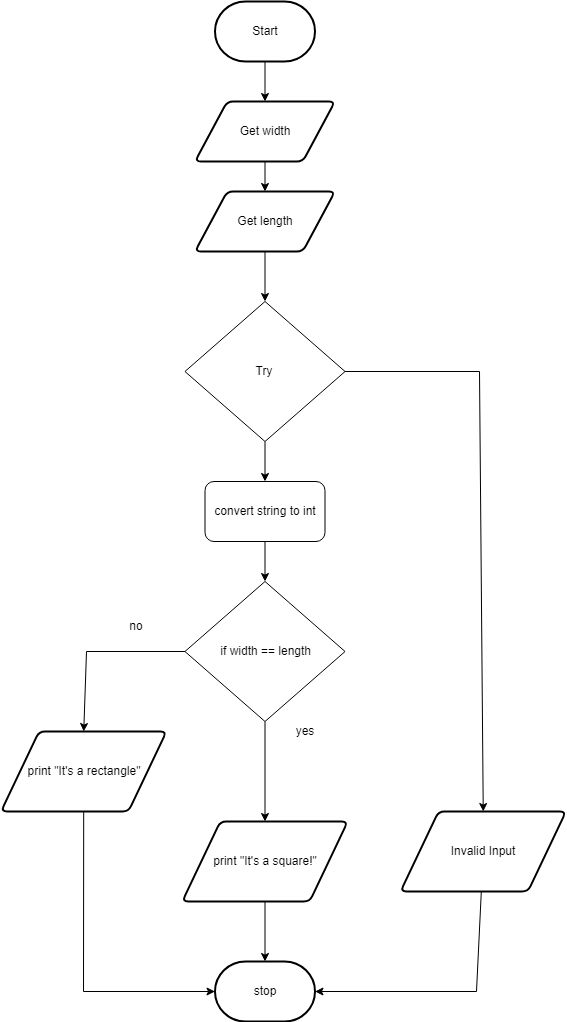

The diagram above was exported from draw.io. Its source (the exported page's mxGraphModel, read from the mxfile embedded in the PNG):
<mxGraphModel dx="1074" dy="1918" grid="1" gridSize="10" guides="1" tooltips="1" connect="1" arrows="1" fold="1" page="1" pageScale="1" pageWidth="827" pageHeight="1169" math="0" shadow="0">
  <root>
    <mxCell id="0" />
    <mxCell id="1" parent="0" />
    <mxCell id="2" value="" style="edgeStyle=none;html=1;" parent="1" source="3" target="5" edge="1">
      <mxGeometry relative="1" as="geometry" />
    </mxCell>
    <mxCell id="3" value="Start" style="strokeWidth=2;html=1;shape=mxgraph.flowchart.terminator;whiteSpace=wrap;" parent="1" vertex="1">
      <mxGeometry x="228.5" y="-160" width="100" height="60" as="geometry" />
    </mxCell>
    <mxCell id="124" value="" style="edgeStyle=none;html=1;" parent="1" source="5" target="71" edge="1">
      <mxGeometry relative="1" as="geometry" />
    </mxCell>
    <mxCell id="5" value="Get width" style="shape=parallelogram;html=1;strokeWidth=2;perimeter=parallelogramPerimeter;whiteSpace=wrap;rounded=1;arcSize=12;size=0.23;" parent="1" vertex="1">
      <mxGeometry x="208.5" y="-60" width="140" height="60" as="geometry" />
    </mxCell>
    <mxCell id="46" style="edgeStyle=none;html=1;entryX=0.5;entryY=0;entryDx=0;entryDy=0;entryPerimeter=0;" parent="1" source="9" target="10" edge="1">
      <mxGeometry relative="1" as="geometry" />
    </mxCell>
    <mxCell id="9" value="print &quot;It's a square!&quot;" style="shape=parallelogram;html=1;strokeWidth=2;perimeter=parallelogramPerimeter;whiteSpace=wrap;rounded=1;arcSize=12;size=0.23;" parent="1" vertex="1">
      <mxGeometry x="195.75" y="660" width="165.5" height="80" as="geometry" />
    </mxCell>
    <mxCell id="10" value="stop" style="strokeWidth=2;html=1;shape=mxgraph.flowchart.terminator;whiteSpace=wrap;rounded=1;" parent="1" vertex="1">
      <mxGeometry x="228.5" y="800" width="100" height="60" as="geometry" />
    </mxCell>
    <mxCell id="179" style="edgeStyle=none;html=1;entryX=0.5;entryY=0;entryDx=0;entryDy=0;" edge="1" parent="1" source="71" target="126">
      <mxGeometry relative="1" as="geometry" />
    </mxCell>
    <mxCell id="71" value="Get length" style="shape=parallelogram;html=1;strokeWidth=2;perimeter=parallelogramPerimeter;whiteSpace=wrap;rounded=1;arcSize=12;size=0.23;" parent="1" vertex="1">
      <mxGeometry x="208.5" y="30" width="140" height="60" as="geometry" />
    </mxCell>
    <mxCell id="95" value="" style="edgeStyle=none;html=1;endArrow=none;" parent="1" edge="1">
      <mxGeometry relative="1" as="geometry">
        <mxPoint x="281.1899999999998" y="480" as="sourcePoint" />
        <mxPoint x="281.1899999999998" y="480" as="targetPoint" />
      </mxGeometry>
    </mxCell>
    <mxCell id="183" style="edgeStyle=none;rounded=0;html=1;entryX=1;entryY=0.5;entryDx=0;entryDy=0;entryPerimeter=0;" edge="1" parent="1" source="103" target="10">
      <mxGeometry relative="1" as="geometry">
        <Array as="points">
          <mxPoint x="490" y="830" />
        </Array>
      </mxGeometry>
    </mxCell>
    <mxCell id="103" value="Invalid Input" style="shape=parallelogram;html=1;strokeWidth=2;perimeter=parallelogramPerimeter;whiteSpace=wrap;rounded=1;arcSize=12;size=0.23;" parent="1" vertex="1">
      <mxGeometry x="414" y="650" width="165.5" height="80" as="geometry" />
    </mxCell>
    <mxCell id="129" value="" style="edgeStyle=none;html=1;" parent="1" source="126" target="128" edge="1">
      <mxGeometry relative="1" as="geometry" />
    </mxCell>
    <mxCell id="164" style="edgeStyle=none;html=1;entryX=0.5;entryY=0;entryDx=0;entryDy=0;exitX=1;exitY=0.5;exitDx=0;exitDy=0;rounded=0;" parent="1" source="126" target="103" edge="1">
      <mxGeometry relative="1" as="geometry">
        <Array as="points">
          <mxPoint x="493" y="210" />
        </Array>
      </mxGeometry>
    </mxCell>
    <mxCell id="126" value="Try" style="rhombus;whiteSpace=wrap;html=1;" parent="1" vertex="1">
      <mxGeometry x="198.44" y="140" width="160.12" height="140" as="geometry" />
    </mxCell>
    <mxCell id="154" value="" style="edgeStyle=none;html=1;" parent="1" source="128" target="131" edge="1">
      <mxGeometry relative="1" as="geometry" />
    </mxCell>
    <mxCell id="128" value="convert string to int" style="rounded=1;whiteSpace=wrap;html=1;" parent="1" vertex="1">
      <mxGeometry x="218.5" y="320" width="120" height="60" as="geometry" />
    </mxCell>
    <mxCell id="171" style="edgeStyle=none;rounded=0;html=1;entryX=0.5;entryY=0;entryDx=0;entryDy=0;exitX=0;exitY=0.5;exitDx=0;exitDy=0;" parent="1" source="131" target="165" edge="1">
      <mxGeometry relative="1" as="geometry">
        <mxPoint x="190" y="490" as="sourcePoint" />
        <Array as="points">
          <mxPoint x="100" y="490" />
        </Array>
      </mxGeometry>
    </mxCell>
    <mxCell id="181" value="" style="edgeStyle=none;html=1;" edge="1" parent="1" source="131" target="9">
      <mxGeometry relative="1" as="geometry" />
    </mxCell>
    <mxCell id="131" value="&amp;nbsp;if width == length" style="rhombus;whiteSpace=wrap;html=1;" parent="1" vertex="1">
      <mxGeometry x="198.44" y="420" width="160.12" height="140" as="geometry" />
    </mxCell>
    <mxCell id="158" value="yes" style="text;html=1;strokeColor=none;fillColor=none;align=center;verticalAlign=middle;whiteSpace=wrap;rounded=0;" parent="1" vertex="1">
      <mxGeometry x="288.5" y="555" width="60" height="30" as="geometry" />
    </mxCell>
    <mxCell id="162" value="no" style="text;html=1;strokeColor=none;fillColor=none;align=center;verticalAlign=middle;whiteSpace=wrap;rounded=0;" parent="1" vertex="1">
      <mxGeometry x="120" y="450" width="60" height="30" as="geometry" />
    </mxCell>
    <mxCell id="182" style="edgeStyle=none;html=1;entryX=0;entryY=0.5;entryDx=0;entryDy=0;entryPerimeter=0;rounded=0;" edge="1" parent="1" source="165" target="10">
      <mxGeometry relative="1" as="geometry">
        <Array as="points">
          <mxPoint x="97" y="830" />
        </Array>
      </mxGeometry>
    </mxCell>
    <mxCell id="165" value="print &quot;It's a rectangle&quot;" style="shape=parallelogram;html=1;strokeWidth=2;perimeter=parallelogramPerimeter;whiteSpace=wrap;rounded=1;arcSize=12;size=0.23;" parent="1" vertex="1">
      <mxGeometry x="14.5" y="570" width="165.5" height="80" as="geometry" />
    </mxCell>
  </root>
</mxGraphModel>